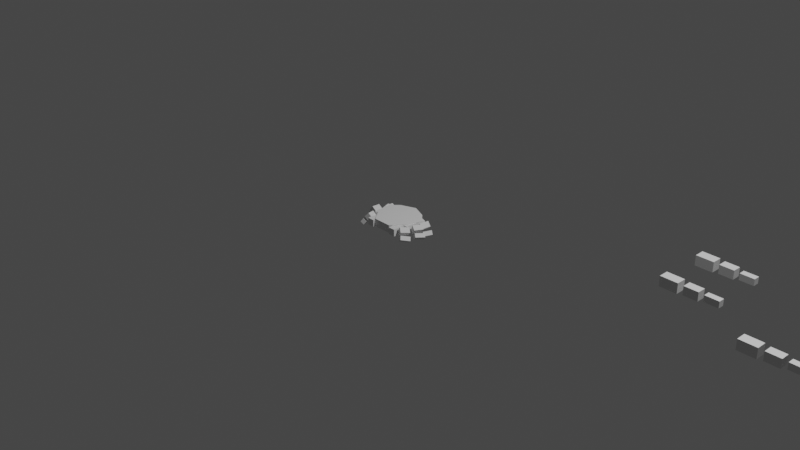 # Source: crabback_alt.blend  (saved by Blender 2.91.10; exported with 4.5.12 LTS)
import bpy
from mathutils import Matrix  # noqa: F401  (used for matrix-valued properties, if any)

bpy.ops.wm.read_factory_settings(use_empty=True)
scene = bpy.context.scene
scene.name = 'Scene'

# ---- collections
col_collection = bpy.data.collections.new('Collection'); scene.collection.children.link(col_collection)

# ---- world
world_world = bpy.data.worlds.new('World'); scene.world = world_world
world_world.use_nodes = True; world_world.node_tree.nodes.clear()
_N = world_world.node_tree.nodes; _L = world_world.node_tree.links
n0 = _N.new('ShaderNodeOutputWorld'); n0.name = 'World Output'; n0.location = (300, 300)
n1 = _N.new('ShaderNodeBackground'); n1.name = 'Background'; n1.location = (10, 300)
n1.inputs[0].default_value = (0.05088, 0.05088, 0.05088, 1.0)
_L.new(n1.outputs[0], n0.inputs[0])
n0.is_active_output = True
world_world.color = (0.05088, 0.05088, 0.05088)
world_world.use_sun_shadow = False
world_world.sun_shadow_jitter_overblur = 0.0

# ---- cameras
cam_camera = bpy.data.cameras.new('Camera')
cam_camera.clip_end = 100.0
cam_camera.ortho_scale = 7.314

# ---- lights
light_light = bpy.data.lights.new('Light', 'POINT')
light_light.transmission_factor = 0.0
light_light.energy = 1000.0
light_light.shadow_soft_size = 0.1
light_light.shadow_maximum_resolution = 0.006
light_light.use_absolute_resolution = True

# ---- meshes
me_cube_001 = bpy.data.meshes.new('Cube.001')
me_cube_001.from_pydata([(1.0, -1.0, -1.0), (1.0, -1.0, 1.0), (0.4151, 1.15, -0.999), (0.4157, 1.151, 1.001), (0.7204, 0.679, -0.9972), (1.212, -0.5076, -0.9972), (1.212, -0.5076, 1.003), (0.7204, 0.679, 1.003), (-0.4229, -1.0, -1.0), (-1.0, -0.4229, -1.0), (-1.0, -0.4229, 1.0), (-0.4229, -1.0, 1.0), (-1.0, 0.4269, -1.0), (-0.4005, 0.871, -0.9979), (-0.3981, 0.8747, 1.002), (-1.0, 0.4269, 1.0), (0.4154, 1.15, 0.0009991), (0.7204, 0.679, 0.0028), (0.5019, 0.8797, 1.001), (0.5031, 0.8804, -0.9985), (0.5025, 0.88, 0.001499)], [], [(0, 1, 11, 8), (12, 13, 2, 19, 4, 5, 0, 8, 9), (13, 14, 3, 16, 2), (5, 6, 1, 0), (6, 5, 4, 17, 7), (20, 19, 2, 16), (8, 11, 10, 9), (6, 7, 18, 3, 14, 15, 10, 11, 1), (14, 13, 12, 15), (9, 10, 15, 12), (18, 20, 16, 3), (7, 17, 20, 18), (17, 4, 19, 20)])
_uv = me_cube_001.uv_layers.new(name='UVMap')
_uv.uv.foreach_set('vector', [0.375, 0.75, 0.625, 0.75, 0.625, 0.9279, 0.375, 0.9279, 0.125, 0.5716, 0.1966, 0.5, 0.2734, 0.5, 0.2935, 0.5201, 0.3136, 0.5401, 0.375, 0.6884, 0.375, 0.75, 0.1971, 0.75, 0.125, 0.6779, 0.375, 0.3216, 0.625, 0.3216, 0.625, 0.3984, 0.5, 0.3984, 0.375, 0.3984, 0.375, 0.6884, 0.625, 0.6884, 0.625, 0.75, 0.375, 0.75, 0.625, 0.6884, 0.375, 0.6884, 0.375, 0.4787, 0.5, 0.4787, 0.625, 0.4787, 0.5, 0.4386, 0.375, 0.4386, 0.375, 0.3984, 0.5, 0.3984, 0.375, 0.0, 0.625, 0.0, 0.625, 0.07213, 0.375, 0.07213, 0.625, 0.6884, 0.6864, 0.5401, 0.7065, 0.5201, 0.7266, 0.5, 0.8034, 0.5, 0.875, 0.5716, 0.875, 0.6779, 0.8029, 0.75, 0.625, 0.75, 0.625, 0.3216, 0.375, 0.3216, 0.375, 0.1784, 0.625, 0.1784, 0.375, 0.07213, 0.625, 0.07213, 0.625, 0.1784, 0.375, 0.1784, 0.625, 0.4386, 0.5, 0.4386, 0.5, 0.3984, 0.625, 0.3984, 0.625, 0.4787, 0.5, 0.4787, 0.5, 0.4386, 0.625, 0.4386, 0.5, 0.4787, 0.375, 0.4787, 0.375, 0.4386, 0.5, 0.4386])
me_cube_001.use_remesh_fix_poles = True
me_cube_001.use_remesh_preserve_attributes = False
me_cube_001.use_mirror_x = True
me_cube_001.use_mirror_y = True
me_cube_001.use_mirror_vertex_groups = False
me_cube_001.update()
me_cube_002 = bpy.data.meshes.new('Cube.002')
me_cube_002.from_pydata([(-1.0, -1.0, -1.0), (-1.0, -1.0, 1.0), (-1.0, 1.0, -1.0), (-1.0, 1.0, 1.0), (1.0, -1.0, -1.0), (1.0, -1.0, 1.0), (1.0, 1.0, -1.0), (1.0, 1.0, 1.0)], [], [(0, 1, 3, 2), (2, 3, 7, 6), (6, 7, 5, 4), (4, 5, 1, 0), (2, 6, 4, 0), (7, 3, 1, 5)])
_uv = me_cube_002.uv_layers.new(name='UVMap')
_uv.uv.foreach_set('vector', [0.375, 0.0, 0.625, 0.0, 0.625, 0.25, 0.375, 0.25, 0.375, 0.25, 0.625, 0.25, 0.625, 0.5, 0.375, 0.5, 0.375, 0.5, 0.625, 0.5, 0.625, 0.75, 0.375, 0.75, 0.375, 0.75, 0.625, 0.75, 0.625, 1.0, 0.375, 1.0, 0.125, 0.5, 0.375, 0.5, 0.375, 0.75, 0.125, 0.75, 0.625, 0.5, 0.875, 0.5, 0.875, 0.75, 0.625, 0.75])
me_cube_002.use_remesh_fix_poles = True
me_cube_002.use_remesh_preserve_attributes = False
me_cube_002.use_mirror_vertex_groups = False
me_cube_002.update()
me_cube_003 = bpy.data.meshes.new('Cube.003')
me_cube_003.from_pydata([(-1.0, -1.0, -1.0), (-1.0, -1.0, 1.0), (-1.0, 1.0, -1.0), (-1.0, 1.0, 1.0), (1.0, -1.0, -1.0), (1.0, -1.0, 1.0), (1.0, 1.0, -1.0), (1.0, 1.0, 1.0)], [], [(0, 1, 3, 2), (2, 3, 7, 6), (6, 7, 5, 4), (4, 5, 1, 0), (2, 6, 4, 0), (7, 3, 1, 5)])
_uv = me_cube_003.uv_layers.new(name='UVMap')
_uv.uv.foreach_set('vector', [0.375, 0.0, 0.625, 0.0, 0.625, 0.25, 0.375, 0.25, 0.375, 0.25, 0.625, 0.25, 0.625, 0.5, 0.375, 0.5, 0.375, 0.5, 0.625, 0.5, 0.625, 0.75, 0.375, 0.75, 0.375, 0.75, 0.625, 0.75, 0.625, 1.0, 0.375, 1.0, 0.125, 0.5, 0.375, 0.5, 0.375, 0.75, 0.125, 0.75, 0.625, 0.5, 0.875, 0.5, 0.875, 0.75, 0.625, 0.75])
me_cube_003.use_remesh_fix_poles = True
me_cube_003.use_remesh_preserve_attributes = False
me_cube_003.use_mirror_vertex_groups = False
me_cube_003.update()
me_cube_004 = bpy.data.meshes.new('Cube.004')
me_cube_004.from_pydata([(-1.0, -1.0, -1.0), (-1.0, -1.0, 1.0), (-1.0, 1.0, -1.0), (-1.0, 1.0, 1.0), (1.0, -1.0, -1.0), (1.0, -1.0, 1.0), (1.0, 1.0, -1.0), (1.0, 1.0, 1.0)], [], [(0, 1, 3, 2), (2, 3, 7, 6), (6, 7, 5, 4), (4, 5, 1, 0), (2, 6, 4, 0), (7, 3, 1, 5)])
_uv = me_cube_004.uv_layers.new(name='UVMap')
_uv.uv.foreach_set('vector', [0.375, 0.0, 0.625, 0.0, 0.625, 0.25, 0.375, 0.25, 0.375, 0.25, 0.625, 0.25, 0.625, 0.5, 0.375, 0.5, 0.375, 0.5, 0.625, 0.5, 0.625, 0.75, 0.375, 0.75, 0.375, 0.75, 0.625, 0.75, 0.625, 1.0, 0.375, 1.0, 0.125, 0.5, 0.375, 0.5, 0.375, 0.75, 0.125, 0.75, 0.625, 0.5, 0.875, 0.5, 0.875, 0.75, 0.625, 0.75])
me_cube_004.use_remesh_fix_poles = True
me_cube_004.use_remesh_preserve_attributes = False
me_cube_004.use_mirror_vertex_groups = False
me_cube_004.update()
me_cube_005 = bpy.data.meshes.new('Cube.005')
me_cube_005.from_pydata([(-1.0, -1.0, -1.0), (-1.0, -1.0, 1.0), (-1.0, 1.0, -1.0), (-1.0, 1.0, 1.0), (1.0, -1.0, -1.0), (1.0, -1.0, 1.0), (1.0, 1.0, -1.0), (1.0, 1.0, 1.0)], [], [(0, 1, 3, 2), (2, 3, 7, 6), (6, 7, 5, 4), (4, 5, 1, 0), (2, 6, 4, 0), (7, 3, 1, 5)])
_uv = me_cube_005.uv_layers.new(name='UVMap')
_uv.uv.foreach_set('vector', [0.375, 0.0, 0.625, 0.0, 0.625, 0.25, 0.375, 0.25, 0.375, 0.25, 0.625, 0.25, 0.625, 0.5, 0.375, 0.5, 0.375, 0.5, 0.625, 0.5, 0.625, 0.75, 0.375, 0.75, 0.375, 0.75, 0.625, 0.75, 0.625, 1.0, 0.375, 1.0, 0.125, 0.5, 0.375, 0.5, 0.375, 0.75, 0.125, 0.75, 0.625, 0.5, 0.875, 0.5, 0.875, 0.75, 0.625, 0.75])
me_cube_005.use_remesh_fix_poles = True
me_cube_005.use_remesh_preserve_attributes = False
me_cube_005.use_mirror_vertex_groups = False
me_cube_005.update()
me_cube_006 = bpy.data.meshes.new('Cube.006')
me_cube_006.from_pydata([(-1.0, -1.0, -1.0), (-1.0, -1.0, 1.0), (-1.0, 1.0, -1.0), (-1.0, 1.0, 1.0), (1.0, -1.0, -1.0), (1.0, -1.0, 1.0), (1.0, 1.0, -1.0), (1.0, 1.0, 1.0)], [], [(0, 1, 3, 2), (2, 3, 7, 6), (6, 7, 5, 4), (4, 5, 1, 0), (2, 6, 4, 0), (7, 3, 1, 5)])
_uv = me_cube_006.uv_layers.new(name='UVMap')
_uv.uv.foreach_set('vector', [0.375, 0.0, 0.625, 0.0, 0.625, 0.25, 0.375, 0.25, 0.375, 0.25, 0.625, 0.25, 0.625, 0.5, 0.375, 0.5, 0.375, 0.5, 0.625, 0.5, 0.625, 0.75, 0.375, 0.75, 0.375, 0.75, 0.625, 0.75, 0.625, 1.0, 0.375, 1.0, 0.125, 0.5, 0.375, 0.5, 0.375, 0.75, 0.125, 0.75, 0.625, 0.5, 0.875, 0.5, 0.875, 0.75, 0.625, 0.75])
me_cube_006.use_remesh_fix_poles = True
me_cube_006.use_remesh_preserve_attributes = False
me_cube_006.use_mirror_vertex_groups = False
me_cube_006.update()
me_cube_007 = bpy.data.meshes.new('Cube.007')
me_cube_007.from_pydata([(-1.0, -1.0, -1.0), (-1.0, -1.0, 1.0), (-1.0, 1.0, -1.0), (-1.0, 1.0, 1.0), (1.0, -1.0, -1.0), (1.0, -1.0, 1.0), (1.0, 1.0, -1.0), (1.0, 1.0, 1.0)], [], [(0, 1, 3, 2), (2, 3, 7, 6), (6, 7, 5, 4), (4, 5, 1, 0), (2, 6, 4, 0), (7, 3, 1, 5)])
_uv = me_cube_007.uv_layers.new(name='UVMap')
_uv.uv.foreach_set('vector', [0.375, 0.0, 0.625, 0.0, 0.625, 0.25, 0.375, 0.25, 0.375, 0.25, 0.625, 0.25, 0.625, 0.5, 0.375, 0.5, 0.375, 0.5, 0.625, 0.5, 0.625, 0.75, 0.375, 0.75, 0.375, 0.75, 0.625, 0.75, 0.625, 1.0, 0.375, 1.0, 0.125, 0.5, 0.375, 0.5, 0.375, 0.75, 0.125, 0.75, 0.625, 0.5, 0.875, 0.5, 0.875, 0.75, 0.625, 0.75])
me_cube_007.use_remesh_fix_poles = True
me_cube_007.use_remesh_preserve_attributes = False
me_cube_007.use_mirror_vertex_groups = False
me_cube_007.update()
me_cube_008 = bpy.data.meshes.new('Cube.008')
me_cube_008.from_pydata([(-1.0, -1.0, -1.0), (-1.0, -1.0, 1.0), (-1.0, 1.0, -1.0), (-1.0, 1.0, 1.0), (1.0, -1.0, -1.0), (1.0, -1.0, 1.0), (1.0, 1.0, -1.0), (1.0, 1.0, 1.0)], [], [(0, 1, 3, 2), (2, 3, 7, 6), (6, 7, 5, 4), (4, 5, 1, 0), (2, 6, 4, 0), (7, 3, 1, 5)])
_uv = me_cube_008.uv_layers.new(name='UVMap')
_uv.uv.foreach_set('vector', [0.375, 0.0, 0.625, 0.0, 0.625, 0.25, 0.375, 0.25, 0.375, 0.25, 0.625, 0.25, 0.625, 0.5, 0.375, 0.5, 0.375, 0.5, 0.625, 0.5, 0.625, 0.75, 0.375, 0.75, 0.375, 0.75, 0.625, 0.75, 0.625, 1.0, 0.375, 1.0, 0.125, 0.5, 0.375, 0.5, 0.375, 0.75, 0.125, 0.75, 0.625, 0.5, 0.875, 0.5, 0.875, 0.75, 0.625, 0.75])
me_cube_008.use_remesh_fix_poles = True
me_cube_008.use_remesh_preserve_attributes = False
me_cube_008.use_mirror_vertex_groups = False
me_cube_008.update()
me_cube_009 = bpy.data.meshes.new('Cube.009')
me_cube_009.from_pydata([(-1.0, -1.0, -1.0), (-1.0, -1.0, 1.0), (-1.0, 1.0, -1.0), (-1.0, 1.0, 1.0), (1.0, -1.0, -1.0), (1.0, -1.0, 1.0), (1.0, 1.0, -1.0), (1.0, 1.0, 1.0)], [], [(0, 1, 3, 2), (2, 3, 7, 6), (6, 7, 5, 4), (4, 5, 1, 0), (2, 6, 4, 0), (7, 3, 1, 5)])
_uv = me_cube_009.uv_layers.new(name='UVMap')
_uv.uv.foreach_set('vector', [0.375, 0.0, 0.625, 0.0, 0.625, 0.25, 0.375, 0.25, 0.375, 0.25, 0.625, 0.25, 0.625, 0.5, 0.375, 0.5, 0.375, 0.5, 0.625, 0.5, 0.625, 0.75, 0.375, 0.75, 0.375, 0.75, 0.625, 0.75, 0.625, 1.0, 0.375, 1.0, 0.125, 0.5, 0.375, 0.5, 0.375, 0.75, 0.125, 0.75, 0.625, 0.5, 0.875, 0.5, 0.875, 0.75, 0.625, 0.75])
me_cube_009.use_remesh_fix_poles = True
me_cube_009.use_remesh_preserve_attributes = False
me_cube_009.use_mirror_vertex_groups = False
me_cube_009.update()
me_cube_010 = bpy.data.meshes.new('Cube.010')
me_cube_010.from_pydata([(-1.0, -1.0, -1.0), (-1.0, -1.0, 1.0), (-1.0, 1.0, -1.0), (-1.0, 1.0, 1.0), (1.0, -1.0, -1.0), (1.0, -1.0, 1.0), (1.0, 1.0, -1.0), (1.0, 1.0, 1.0)], [], [(0, 1, 3, 2), (2, 3, 7, 6), (6, 7, 5, 4), (4, 5, 1, 0), (2, 6, 4, 0), (7, 3, 1, 5)])
_uv = me_cube_010.uv_layers.new(name='UVMap')
_uv.uv.foreach_set('vector', [0.375, 0.0, 0.625, 0.0, 0.625, 0.25, 0.375, 0.25, 0.375, 0.25, 0.625, 0.25, 0.625, 0.5, 0.375, 0.5, 0.375, 0.5, 0.625, 0.5, 0.625, 0.75, 0.375, 0.75, 0.375, 0.75, 0.625, 0.75, 0.625, 1.0, 0.375, 1.0, 0.125, 0.5, 0.375, 0.5, 0.375, 0.75, 0.125, 0.75, 0.625, 0.5, 0.875, 0.5, 0.875, 0.75, 0.625, 0.75])
me_cube_010.use_remesh_fix_poles = True
me_cube_010.use_remesh_preserve_attributes = False
me_cube_010.use_mirror_vertex_groups = False
me_cube_010.update()
me_cube_011 = bpy.data.meshes.new('Cube.011')
me_cube_011.from_pydata([(-1.0, -1.0, -1.0), (-1.0, -1.0, 1.0), (-1.0, 1.0, -1.0), (-1.0, 1.0, 1.0), (1.0, -1.0, -1.0), (1.0, -1.0, 1.0), (1.0, 1.0, -1.0), (1.0, 1.0, 1.0)], [], [(0, 1, 3, 2), (2, 3, 7, 6), (6, 7, 5, 4), (4, 5, 1, 0), (2, 6, 4, 0), (7, 3, 1, 5)])
_uv = me_cube_011.uv_layers.new(name='UVMap')
_uv.uv.foreach_set('vector', [0.375, 0.0, 0.625, 0.0, 0.625, 0.25, 0.375, 0.25, 0.375, 0.25, 0.625, 0.25, 0.625, 0.5, 0.375, 0.5, 0.375, 0.5, 0.625, 0.5, 0.625, 0.75, 0.375, 0.75, 0.375, 0.75, 0.625, 0.75, 0.625, 1.0, 0.375, 1.0, 0.125, 0.5, 0.375, 0.5, 0.375, 0.75, 0.125, 0.75, 0.625, 0.5, 0.875, 0.5, 0.875, 0.75, 0.625, 0.75])
me_cube_011.use_remesh_fix_poles = True
me_cube_011.use_remesh_preserve_attributes = False
me_cube_011.use_mirror_vertex_groups = False
me_cube_011.update()
me_cube_012 = bpy.data.meshes.new('Cube.012')
me_cube_012.from_pydata([(-1.0, -1.0, -1.0), (-1.0, -1.0, 1.0), (-1.0, 1.0, -1.0), (-1.0, 1.0, 1.0), (1.0, -1.0, -1.0), (1.0, -1.0, 1.0), (1.0, 1.0, -1.0), (1.0, 1.0, 1.0)], [], [(0, 1, 3, 2), (2, 3, 7, 6), (6, 7, 5, 4), (4, 5, 1, 0), (2, 6, 4, 0), (7, 3, 1, 5)])
_uv = me_cube_012.uv_layers.new(name='UVMap')
_uv.uv.foreach_set('vector', [0.375, 0.0, 0.625, 0.0, 0.625, 0.25, 0.375, 0.25, 0.375, 0.25, 0.625, 0.25, 0.625, 0.5, 0.375, 0.5, 0.375, 0.5, 0.625, 0.5, 0.625, 0.75, 0.375, 0.75, 0.375, 0.75, 0.625, 0.75, 0.625, 1.0, 0.375, 1.0, 0.125, 0.5, 0.375, 0.5, 0.375, 0.75, 0.125, 0.75, 0.625, 0.5, 0.875, 0.5, 0.875, 0.75, 0.625, 0.75])
me_cube_012.use_remesh_fix_poles = True
me_cube_012.use_remesh_preserve_attributes = False
me_cube_012.use_mirror_vertex_groups = False
me_cube_012.update()
me_cube_013 = bpy.data.meshes.new('Cube.013')
me_cube_013.from_pydata([(-1.0, -1.0, -1.0), (-1.0, -1.0, 1.0), (-1.0, 1.0, -1.0), (-1.0, 1.0, 1.0), (1.0, -1.0, -1.0), (1.0, -1.0, 1.0), (1.0, 1.0, -1.0), (1.0, 1.0, 1.0)], [], [(0, 1, 3, 2), (2, 3, 7, 6), (6, 7, 5, 4), (4, 5, 1, 0), (2, 6, 4, 0), (7, 3, 1, 5)])
_uv = me_cube_013.uv_layers.new(name='UVMap')
_uv.uv.foreach_set('vector', [0.375, 0.0, 0.625, 0.0, 0.625, 0.25, 0.375, 0.25, 0.375, 0.25, 0.625, 0.25, 0.625, 0.5, 0.375, 0.5, 0.375, 0.5, 0.625, 0.5, 0.625, 0.75, 0.375, 0.75, 0.375, 0.75, 0.625, 0.75, 0.625, 1.0, 0.375, 1.0, 0.125, 0.5, 0.375, 0.5, 0.375, 0.75, 0.125, 0.75, 0.625, 0.5, 0.875, 0.5, 0.875, 0.75, 0.625, 0.75])
me_cube_013.use_remesh_fix_poles = True
me_cube_013.use_remesh_preserve_attributes = False
me_cube_013.use_mirror_vertex_groups = False
me_cube_013.update()
me_cube_014 = bpy.data.meshes.new('Cube.014')
me_cube_014.from_pydata([(-1.0, -1.0, -1.0), (-1.0, -1.0, 1.0), (-1.0, 1.0, -1.0), (-1.0, 1.0, 1.0), (1.0, -1.0, -1.0), (1.0, -1.0, 1.0), (1.0, 1.0, -1.0), (1.0, 1.0, 1.0)], [], [(0, 1, 3, 2), (2, 3, 7, 6), (6, 7, 5, 4), (4, 5, 1, 0), (2, 6, 4, 0), (7, 3, 1, 5)])
_uv = me_cube_014.uv_layers.new(name='UVMap')
_uv.uv.foreach_set('vector', [0.375, 0.0, 0.625, 0.0, 0.625, 0.25, 0.375, 0.25, 0.375, 0.25, 0.625, 0.25, 0.625, 0.5, 0.375, 0.5, 0.375, 0.5, 0.625, 0.5, 0.625, 0.75, 0.375, 0.75, 0.375, 0.75, 0.625, 0.75, 0.625, 1.0, 0.375, 1.0, 0.125, 0.5, 0.375, 0.5, 0.375, 0.75, 0.125, 0.75, 0.625, 0.5, 0.875, 0.5, 0.875, 0.75, 0.625, 0.75])
me_cube_014.use_remesh_fix_poles = True
me_cube_014.use_remesh_preserve_attributes = False
me_cube_014.use_mirror_vertex_groups = False
me_cube_014.update()
me_cube_015 = bpy.data.meshes.new('Cube.015')
me_cube_015.from_pydata([(-1.0, -1.0, -1.0), (-1.0, -1.0, 1.0), (-1.0, 1.0, -1.0), (-1.0, 1.0, 1.0), (1.0, -1.0, -1.0), (1.0, -1.0, 1.0), (1.0, 1.0, -1.0), (1.0, 1.0, 1.0)], [], [(0, 1, 3, 2), (2, 3, 7, 6), (6, 7, 5, 4), (4, 5, 1, 0), (2, 6, 4, 0), (7, 3, 1, 5)])
_uv = me_cube_015.uv_layers.new(name='UVMap')
_uv.uv.foreach_set('vector', [0.375, 0.0, 0.625, 0.0, 0.625, 0.25, 0.375, 0.25, 0.375, 0.25, 0.625, 0.25, 0.625, 0.5, 0.375, 0.5, 0.375, 0.5, 0.625, 0.5, 0.625, 0.75, 0.375, 0.75, 0.375, 0.75, 0.625, 0.75, 0.625, 1.0, 0.375, 1.0, 0.125, 0.5, 0.375, 0.5, 0.375, 0.75, 0.125, 0.75, 0.625, 0.5, 0.875, 0.5, 0.875, 0.75, 0.625, 0.75])
me_cube_015.use_remesh_fix_poles = True
me_cube_015.use_remesh_preserve_attributes = False
me_cube_015.use_mirror_vertex_groups = False
me_cube_015.update()
me_cube_016 = bpy.data.meshes.new('Cube.016')
me_cube_016.from_pydata([(-1.0, -1.0, -1.0), (-1.0, -1.0, 1.0), (-1.0, 1.0, -1.0), (-1.0, 1.0, 1.0), (1.0, -1.0, -1.0), (1.0, -1.0, 1.0), (1.0, 1.0, -1.0), (1.0, 1.0, 1.0)], [], [(0, 1, 3, 2), (2, 3, 7, 6), (6, 7, 5, 4), (4, 5, 1, 0), (2, 6, 4, 0), (7, 3, 1, 5)])
_uv = me_cube_016.uv_layers.new(name='UVMap')
_uv.uv.foreach_set('vector', [0.375, 0.0, 0.625, 0.0, 0.625, 0.25, 0.375, 0.25, 0.375, 0.25, 0.625, 0.25, 0.625, 0.5, 0.375, 0.5, 0.375, 0.5, 0.625, 0.5, 0.625, 0.75, 0.375, 0.75, 0.375, 0.75, 0.625, 0.75, 0.625, 1.0, 0.375, 1.0, 0.125, 0.5, 0.375, 0.5, 0.375, 0.75, 0.125, 0.75, 0.625, 0.5, 0.875, 0.5, 0.875, 0.75, 0.625, 0.75])
me_cube_016.use_remesh_fix_poles = True
me_cube_016.use_remesh_preserve_attributes = False
me_cube_016.use_mirror_vertex_groups = False
me_cube_016.update()
me_cube_017 = bpy.data.meshes.new('Cube.017')
me_cube_017.from_pydata([(-1.0, -1.0, -1.0), (-1.0, -1.0, 1.0), (-1.0, 1.0, -1.0), (-1.0, 1.0, 1.0), (1.0, -1.0, -1.0), (1.0, -1.0, 1.0), (1.0, 1.0, -1.0), (1.0, 1.0, 1.0)], [], [(0, 1, 3, 2), (2, 3, 7, 6), (6, 7, 5, 4), (4, 5, 1, 0), (2, 6, 4, 0), (7, 3, 1, 5)])
_uv = me_cube_017.uv_layers.new(name='UVMap')
_uv.uv.foreach_set('vector', [0.375, 0.0, 0.625, 0.0, 0.625, 0.25, 0.375, 0.25, 0.375, 0.25, 0.625, 0.25, 0.625, 0.5, 0.375, 0.5, 0.375, 0.5, 0.625, 0.5, 0.625, 0.75, 0.375, 0.75, 0.375, 0.75, 0.625, 0.75, 0.625, 1.0, 0.375, 1.0, 0.125, 0.5, 0.375, 0.5, 0.375, 0.75, 0.125, 0.75, 0.625, 0.5, 0.875, 0.5, 0.875, 0.75, 0.625, 0.75])
me_cube_017.use_remesh_fix_poles = True
me_cube_017.use_remesh_preserve_attributes = False
me_cube_017.use_mirror_vertex_groups = False
me_cube_017.update()
me_cube_018 = bpy.data.meshes.new('Cube.018')
me_cube_018.from_pydata([(-1.0, -1.0, -1.0), (-1.0, -1.0, 1.0), (-1.0, 1.0, -1.0), (-1.0, 1.0, 1.0), (1.0, -1.0, -1.0), (1.0, -1.0, 1.0), (1.0, 1.0, -1.0), (1.0, 1.0, 1.0)], [], [(0, 1, 3, 2), (2, 3, 7, 6), (6, 7, 5, 4), (4, 5, 1, 0), (2, 6, 4, 0), (7, 3, 1, 5)])
_uv = me_cube_018.uv_layers.new(name='UVMap')
_uv.uv.foreach_set('vector', [0.375, 0.0, 0.625, 0.0, 0.625, 0.25, 0.375, 0.25, 0.375, 0.25, 0.625, 0.25, 0.625, 0.5, 0.375, 0.5, 0.375, 0.5, 0.625, 0.5, 0.625, 0.75, 0.375, 0.75, 0.375, 0.75, 0.625, 0.75, 0.625, 1.0, 0.375, 1.0, 0.125, 0.5, 0.375, 0.5, 0.375, 0.75, 0.125, 0.75, 0.625, 0.5, 0.875, 0.5, 0.875, 0.75, 0.625, 0.75])
me_cube_018.use_remesh_fix_poles = True
me_cube_018.use_remesh_preserve_attributes = False
me_cube_018.use_mirror_vertex_groups = False
me_cube_018.update()
me_cube_019 = bpy.data.meshes.new('Cube.019')
me_cube_019.from_pydata([(-1.0, -1.0, -1.0), (-1.0, -1.0, 1.0), (-1.0, 1.0, -1.0), (-1.0, 1.0, 1.0), (1.0, -1.0, -1.0), (1.0, -1.0, 1.0), (1.0, 1.0, -1.0), (1.0, 1.0, 1.0)], [], [(0, 1, 3, 2), (2, 3, 7, 6), (6, 7, 5, 4), (4, 5, 1, 0), (2, 6, 4, 0), (7, 3, 1, 5)])
_uv = me_cube_019.uv_layers.new(name='UVMap')
_uv.uv.foreach_set('vector', [0.375, 0.0, 0.625, 0.0, 0.625, 0.25, 0.375, 0.25, 0.375, 0.25, 0.625, 0.25, 0.625, 0.5, 0.375, 0.5, 0.375, 0.5, 0.625, 0.5, 0.625, 0.75, 0.375, 0.75, 0.375, 0.75, 0.625, 0.75, 0.625, 1.0, 0.375, 1.0, 0.125, 0.5, 0.375, 0.5, 0.375, 0.75, 0.125, 0.75, 0.625, 0.5, 0.875, 0.5, 0.875, 0.75, 0.625, 0.75])
me_cube_019.use_remesh_fix_poles = True
me_cube_019.use_remesh_preserve_attributes = False
me_cube_019.use_mirror_vertex_groups = False
me_cube_019.update()
me_cube_020 = bpy.data.meshes.new('Cube.020')
me_cube_020.from_pydata([(-1.0, -1.0, -1.0), (-1.0, -1.0, 1.0), (-1.0, 1.0, -1.0), (-1.0, 1.0, 1.0), (1.0, -1.0, -1.0), (1.0, -1.0, 1.0), (1.0, 1.0, -1.0), (1.0, 1.0, 1.0)], [], [(0, 1, 3, 2), (2, 3, 7, 6), (6, 7, 5, 4), (4, 5, 1, 0), (2, 6, 4, 0), (7, 3, 1, 5)])
_uv = me_cube_020.uv_layers.new(name='UVMap')
_uv.uv.foreach_set('vector', [0.375, 0.0, 0.625, 0.0, 0.625, 0.25, 0.375, 0.25, 0.375, 0.25, 0.625, 0.25, 0.625, 0.5, 0.375, 0.5, 0.375, 0.5, 0.625, 0.5, 0.625, 0.75, 0.375, 0.75, 0.375, 0.75, 0.625, 0.75, 0.625, 1.0, 0.375, 1.0, 0.125, 0.5, 0.375, 0.5, 0.375, 0.75, 0.125, 0.75, 0.625, 0.5, 0.875, 0.5, 0.875, 0.75, 0.625, 0.75])
me_cube_020.use_remesh_fix_poles = True
me_cube_020.use_remesh_preserve_attributes = False
me_cube_020.use_mirror_vertex_groups = False
me_cube_020.update()
me_cube_021 = bpy.data.meshes.new('Cube.021')
me_cube_021.from_pydata([(-1.0, -1.0, -1.0), (-1.0, -1.0, 1.0), (-1.0, 1.0, -1.0), (-1.0, 1.0, 1.0), (1.0, -1.0, -1.0), (1.0, -1.0, 1.0), (1.0, 1.0, -1.0), (1.0, 1.0, 1.0)], [], [(0, 1, 3, 2), (2, 3, 7, 6), (6, 7, 5, 4), (4, 5, 1, 0), (2, 6, 4, 0), (7, 3, 1, 5)])
_uv = me_cube_021.uv_layers.new(name='UVMap')
_uv.uv.foreach_set('vector', [0.375, 0.0, 0.625, 0.0, 0.625, 0.25, 0.375, 0.25, 0.375, 0.25, 0.625, 0.25, 0.625, 0.5, 0.375, 0.5, 0.375, 0.5, 0.625, 0.5, 0.625, 0.75, 0.375, 0.75, 0.375, 0.75, 0.625, 0.75, 0.625, 1.0, 0.375, 1.0, 0.125, 0.5, 0.375, 0.5, 0.375, 0.75, 0.125, 0.75, 0.625, 0.5, 0.875, 0.5, 0.875, 0.75, 0.625, 0.75])
me_cube_021.use_remesh_fix_poles = True
me_cube_021.use_remesh_preserve_attributes = False
me_cube_021.use_mirror_vertex_groups = False
me_cube_021.update()
me_cube_022 = bpy.data.meshes.new('Cube.022')
me_cube_022.from_pydata([(-1.0, -1.0, -1.0), (-1.0, -1.0, 1.0), (-1.0, 1.0, -1.0), (-1.0, 1.0, 1.0), (1.0, -1.0, -1.0), (1.0, -1.0, 1.0), (1.0, 1.0, -1.0), (1.0, 1.0, 1.0)], [], [(0, 1, 3, 2), (2, 3, 7, 6), (6, 7, 5, 4), (4, 5, 1, 0), (2, 6, 4, 0), (7, 3, 1, 5)])
_uv = me_cube_022.uv_layers.new(name='UVMap')
_uv.uv.foreach_set('vector', [0.375, 0.0, 0.625, 0.0, 0.625, 0.25, 0.375, 0.25, 0.375, 0.25, 0.625, 0.25, 0.625, 0.5, 0.375, 0.5, 0.375, 0.5, 0.625, 0.5, 0.625, 0.75, 0.375, 0.75, 0.375, 0.75, 0.625, 0.75, 0.625, 1.0, 0.375, 1.0, 0.125, 0.5, 0.375, 0.5, 0.375, 0.75, 0.125, 0.75, 0.625, 0.5, 0.875, 0.5, 0.875, 0.75, 0.625, 0.75])
me_cube_022.use_remesh_fix_poles = True
me_cube_022.use_remesh_preserve_attributes = False
me_cube_022.use_mirror_vertex_groups = False
me_cube_022.update()
me_cube_023 = bpy.data.meshes.new('Cube.023')
me_cube_023.from_pydata([(-1.0, -1.0, -1.0), (-1.0, -1.0, 1.0), (-1.0, 1.0, -1.0), (-1.0, 1.0, 1.0), (1.0, -1.0, -1.0), (1.0, -1.0, 1.0), (1.0, 1.0, -1.0), (1.0, 1.0, 1.0)], [], [(0, 1, 3, 2), (2, 3, 7, 6), (6, 7, 5, 4), (4, 5, 1, 0), (2, 6, 4, 0), (7, 3, 1, 5)])
_uv = me_cube_023.uv_layers.new(name='UVMap')
_uv.uv.foreach_set('vector', [0.375, 0.0, 0.625, 0.0, 0.625, 0.25, 0.375, 0.25, 0.375, 0.25, 0.625, 0.25, 0.625, 0.5, 0.375, 0.5, 0.375, 0.5, 0.625, 0.5, 0.625, 0.75, 0.375, 0.75, 0.375, 0.75, 0.625, 0.75, 0.625, 1.0, 0.375, 1.0, 0.125, 0.5, 0.375, 0.5, 0.375, 0.75, 0.125, 0.75, 0.625, 0.5, 0.875, 0.5, 0.875, 0.75, 0.625, 0.75])
me_cube_023.use_remesh_fix_poles = True
me_cube_023.use_remesh_preserve_attributes = False
me_cube_023.use_mirror_vertex_groups = False
me_cube_023.update()
me_cube_024 = bpy.data.meshes.new('Cube.024')
me_cube_024.from_pydata([(-1.0, -1.0, -1.0), (-1.0, -1.0, 1.0), (-1.0, 1.0, -1.0), (-1.0, 1.0, 1.0), (1.0, -1.0, -1.0), (1.0, -1.0, 1.0), (1.0, 1.0, -1.0), (1.0, 1.0, 1.0)], [], [(0, 1, 3, 2), (2, 3, 7, 6), (6, 7, 5, 4), (4, 5, 1, 0), (2, 6, 4, 0), (7, 3, 1, 5)])
_uv = me_cube_024.uv_layers.new(name='UVMap')
_uv.uv.foreach_set('vector', [0.375, 0.0, 0.625, 0.0, 0.625, 0.25, 0.375, 0.25, 0.375, 0.25, 0.625, 0.25, 0.625, 0.5, 0.375, 0.5, 0.375, 0.5, 0.625, 0.5, 0.625, 0.75, 0.375, 0.75, 0.375, 0.75, 0.625, 0.75, 0.625, 1.0, 0.375, 1.0, 0.125, 0.5, 0.375, 0.5, 0.375, 0.75, 0.125, 0.75, 0.625, 0.5, 0.875, 0.5, 0.875, 0.75, 0.625, 0.75])
me_cube_024.use_remesh_fix_poles = True
me_cube_024.use_remesh_preserve_attributes = False
me_cube_024.use_mirror_vertex_groups = False
me_cube_024.update()
me_cube_025 = bpy.data.meshes.new('Cube.025')
me_cube_025.from_pydata([(-1.0, -1.0, -1.0), (-1.0, -1.0, 1.0), (-1.0, 1.0, -1.0), (-1.0, 1.0, 1.0), (1.0, -1.0, -1.0), (1.0, -1.0, 1.0), (1.0, 1.0, -1.0), (1.0, 1.0, 1.0)], [], [(0, 1, 3, 2), (2, 3, 7, 6), (6, 7, 5, 4), (4, 5, 1, 0), (2, 6, 4, 0), (7, 3, 1, 5)])
_uv = me_cube_025.uv_layers.new(name='UVMap')
_uv.uv.foreach_set('vector', [0.375, 0.0, 0.625, 0.0, 0.625, 0.25, 0.375, 0.25, 0.375, 0.25, 0.625, 0.25, 0.625, 0.5, 0.375, 0.5, 0.375, 0.5, 0.625, 0.5, 0.625, 0.75, 0.375, 0.75, 0.375, 0.75, 0.625, 0.75, 0.625, 1.0, 0.375, 1.0, 0.125, 0.5, 0.375, 0.5, 0.375, 0.75, 0.125, 0.75, 0.625, 0.5, 0.875, 0.5, 0.875, 0.75, 0.625, 0.75])
me_cube_025.use_remesh_fix_poles = True
me_cube_025.use_remesh_preserve_attributes = False
me_cube_025.use_mirror_vertex_groups = False
me_cube_025.update()
me_cube_026 = bpy.data.meshes.new('Cube.026')
me_cube_026.from_pydata([(-1.0, -1.0, -1.0), (-1.0, -1.0, 1.0), (-1.0, 1.0, -1.0), (-1.0, 1.0, 1.0), (1.0, -1.0, -1.0), (1.0, -1.0, 1.0), (1.0, 1.0, -1.0), (1.0, 1.0, 1.0)], [], [(0, 1, 3, 2), (2, 3, 7, 6), (6, 7, 5, 4), (4, 5, 1, 0), (2, 6, 4, 0), (7, 3, 1, 5)])
_uv = me_cube_026.uv_layers.new(name='UVMap')
_uv.uv.foreach_set('vector', [0.375, 0.0, 0.625, 0.0, 0.625, 0.25, 0.375, 0.25, 0.375, 0.25, 0.625, 0.25, 0.625, 0.5, 0.375, 0.5, 0.375, 0.5, 0.625, 0.5, 0.625, 0.75, 0.375, 0.75, 0.375, 0.75, 0.625, 0.75, 0.625, 1.0, 0.375, 1.0, 0.125, 0.5, 0.375, 0.5, 0.375, 0.75, 0.125, 0.75, 0.625, 0.5, 0.875, 0.5, 0.875, 0.75, 0.625, 0.75])
me_cube_026.use_remesh_fix_poles = True
me_cube_026.use_remesh_preserve_attributes = False
me_cube_026.use_mirror_vertex_groups = False
me_cube_026.update()
me_cube_027 = bpy.data.meshes.new('Cube.027')
me_cube_027.from_pydata([(-1.0, -1.0, -1.0), (-1.0, -1.0, 1.0), (-1.0, 1.0, -1.0), (-1.0, 1.0, 1.0), (1.0, -1.0, -1.0), (1.0, -1.0, 1.0), (1.0, 1.0, -1.0), (1.0, 1.0, 1.0)], [], [(0, 1, 3, 2), (2, 3, 7, 6), (6, 7, 5, 4), (4, 5, 1, 0), (2, 6, 4, 0), (7, 3, 1, 5)])
_uv = me_cube_027.uv_layers.new(name='UVMap')
_uv.uv.foreach_set('vector', [0.375, 0.0, 0.625, 0.0, 0.625, 0.25, 0.375, 0.25, 0.375, 0.25, 0.625, 0.25, 0.625, 0.5, 0.375, 0.5, 0.375, 0.5, 0.625, 0.5, 0.625, 0.75, 0.375, 0.75, 0.375, 0.75, 0.625, 0.75, 0.625, 1.0, 0.375, 1.0, 0.125, 0.5, 0.375, 0.5, 0.375, 0.75, 0.125, 0.75, 0.625, 0.5, 0.875, 0.5, 0.875, 0.75, 0.625, 0.75])
me_cube_027.use_remesh_fix_poles = True
me_cube_027.use_remesh_preserve_attributes = False
me_cube_027.use_mirror_vertex_groups = False
me_cube_027.update()
me_cube_028 = bpy.data.meshes.new('Cube.028')
me_cube_028.from_pydata([(-1.0, -1.0, -1.0), (-1.0, -1.0, 1.0), (-1.0, 1.0, -1.0), (-1.0, 1.0, 1.0), (1.0, -1.0, -1.0), (1.0, -1.0, 1.0), (1.0, 1.0, -1.0), (1.0, 1.0, 1.0)], [], [(0, 1, 3, 2), (2, 3, 7, 6), (6, 7, 5, 4), (4, 5, 1, 0), (2, 6, 4, 0), (7, 3, 1, 5)])
_uv = me_cube_028.uv_layers.new(name='UVMap')
_uv.uv.foreach_set('vector', [0.375, 0.0, 0.625, 0.0, 0.625, 0.25, 0.375, 0.25, 0.375, 0.25, 0.625, 0.25, 0.625, 0.5, 0.375, 0.5, 0.375, 0.5, 0.625, 0.5, 0.625, 0.75, 0.375, 0.75, 0.375, 0.75, 0.625, 0.75, 0.625, 1.0, 0.375, 1.0, 0.125, 0.5, 0.375, 0.5, 0.375, 0.75, 0.125, 0.75, 0.625, 0.5, 0.875, 0.5, 0.875, 0.75, 0.625, 0.75])
me_cube_028.use_remesh_fix_poles = True
me_cube_028.use_remesh_preserve_attributes = False
me_cube_028.use_mirror_vertex_groups = False
me_cube_028.update()
me_cube_029 = bpy.data.meshes.new('Cube.029')
me_cube_029.from_pydata([(-1.0, -1.0, -1.0), (-1.0, -1.0, 1.0), (-1.0, 1.0, -1.0), (-1.0, 1.0, 1.0), (1.0, -1.0, -1.0), (1.0, -1.0, 1.0), (1.0, 1.0, -1.0), (1.0, 1.0, 1.0)], [], [(0, 1, 3, 2), (2, 3, 7, 6), (6, 7, 5, 4), (4, 5, 1, 0), (2, 6, 4, 0), (7, 3, 1, 5)])
_uv = me_cube_029.uv_layers.new(name='UVMap')
_uv.uv.foreach_set('vector', [0.375, 0.0, 0.625, 0.0, 0.625, 0.25, 0.375, 0.25, 0.375, 0.25, 0.625, 0.25, 0.625, 0.5, 0.375, 0.5, 0.375, 0.5, 0.625, 0.5, 0.625, 0.75, 0.375, 0.75, 0.375, 0.75, 0.625, 0.75, 0.625, 1.0, 0.375, 1.0, 0.125, 0.5, 0.375, 0.5, 0.375, 0.75, 0.125, 0.75, 0.625, 0.5, 0.875, 0.5, 0.875, 0.75, 0.625, 0.75])
me_cube_029.use_remesh_fix_poles = True
me_cube_029.use_remesh_preserve_attributes = False
me_cube_029.use_mirror_vertex_groups = False
me_cube_029.update()
me_cube_030 = bpy.data.meshes.new('Cube.030')
me_cube_030.from_pydata([(-1.0, -1.0, -1.0), (-1.0, -1.0, 1.0), (-1.0, 1.0, -1.0), (-1.0, 1.0, 1.0), (1.0, -1.0, -1.0), (1.0, -1.0, 1.0), (1.0, 1.0, -1.0), (1.0, 1.0, 1.0)], [], [(0, 1, 3, 2), (2, 3, 7, 6), (6, 7, 5, 4), (4, 5, 1, 0), (2, 6, 4, 0), (7, 3, 1, 5)])
_uv = me_cube_030.uv_layers.new(name='UVMap')
_uv.uv.foreach_set('vector', [0.375, 0.0, 0.625, 0.0, 0.625, 0.25, 0.375, 0.25, 0.375, 0.25, 0.625, 0.25, 0.625, 0.5, 0.375, 0.5, 0.375, 0.5, 0.625, 0.5, 0.625, 0.75, 0.375, 0.75, 0.375, 0.75, 0.625, 0.75, 0.625, 1.0, 0.375, 1.0, 0.125, 0.5, 0.375, 0.5, 0.375, 0.75, 0.125, 0.75, 0.625, 0.5, 0.875, 0.5, 0.875, 0.75, 0.625, 0.75])
me_cube_030.use_remesh_fix_poles = True
me_cube_030.use_remesh_preserve_attributes = False
me_cube_030.use_mirror_vertex_groups = False
me_cube_030.update()
me_cube_031 = bpy.data.meshes.new('Cube.031')
me_cube_031.from_pydata([(-1.0, -1.0, -1.0), (-1.0, -1.0, 1.0), (-1.0, 1.0, -1.0), (-1.0, 1.0, 1.0), (1.0, -1.0, -1.0), (1.0, -1.0, 1.0), (1.0, 1.0, -1.0), (1.0, 1.0, 1.0)], [], [(0, 1, 3, 2), (2, 3, 7, 6), (6, 7, 5, 4), (4, 5, 1, 0), (2, 6, 4, 0), (7, 3, 1, 5)])
_uv = me_cube_031.uv_layers.new(name='UVMap')
_uv.uv.foreach_set('vector', [0.375, 0.0, 0.625, 0.0, 0.625, 0.25, 0.375, 0.25, 0.375, 0.25, 0.625, 0.25, 0.625, 0.5, 0.375, 0.5, 0.375, 0.5, 0.625, 0.5, 0.625, 0.75, 0.375, 0.75, 0.375, 0.75, 0.625, 0.75, 0.625, 1.0, 0.375, 1.0, 0.125, 0.5, 0.375, 0.5, 0.375, 0.75, 0.125, 0.75, 0.625, 0.5, 0.875, 0.5, 0.875, 0.75, 0.625, 0.75])
me_cube_031.use_remesh_fix_poles = True
me_cube_031.use_remesh_preserve_attributes = False
me_cube_031.use_mirror_vertex_groups = False
me_cube_031.update()
arm_armature_001 = bpy.data.armatures.new('Armature.001')  # bones are not reproduced
arm_armature_002 = bpy.data.armatures.new('Armature.002')  # bones are not reproduced
arm_armature_003 = bpy.data.armatures.new('Armature.003')  # bones are not reproduced
arm_armature_004 = bpy.data.armatures.new('Armature.004')  # bones are not reproduced
arm_armature_005 = bpy.data.armatures.new('Armature.005')  # bones are not reproduced
arm_armature_006 = bpy.data.armatures.new('Armature.006')  # bones are not reproduced
arm_armature_007 = bpy.data.armatures.new('Armature.007')  # bones are not reproduced
arm_armature_008 = bpy.data.armatures.new('Armature.008')  # bones are not reproduced
arm_armature_009 = bpy.data.armatures.new('Armature.009')  # bones are not reproduced
arm_armature_010 = bpy.data.armatures.new('Armature.010')  # bones are not reproduced
arm_armature_011 = bpy.data.armatures.new('Armature.011')  # bones are not reproduced
arm_armature_012 = bpy.data.armatures.new('Armature.012')  # bones are not reproduced
arm_armature_013 = bpy.data.armatures.new('Armature.013')  # bones are not reproduced
arm_armature_014 = bpy.data.armatures.new('Armature.014')  # bones are not reproduced
arm_armature_015 = bpy.data.armatures.new('Armature.015')  # bones are not reproduced
arm_armature_016 = bpy.data.armatures.new('Armature.016')  # bones are not reproduced
arm_armature_017 = bpy.data.armatures.new('Armature.017')  # bones are not reproduced
arm_armature_018 = bpy.data.armatures.new('Armature.018')  # bones are not reproduced
arm_armature_019 = bpy.data.armatures.new('Armature.019')  # bones are not reproduced
arm_armature_020 = bpy.data.armatures.new('Armature.020')  # bones are not reproduced
arm_armature_021 = bpy.data.armatures.new('Armature.021')  # bones are not reproduced

# ---- objects
ob_light = bpy.data.objects.new('Light', light_light)
ob_camera = bpy.data.objects.new('Camera', cam_camera)
ob_cube_001 = bpy.data.objects.new('Cube.001', me_cube_001)
ob_cube = bpy.data.objects.new('Cube', me_cube_002)
ob_cube_002 = bpy.data.objects.new('Cube.002', me_cube_003)
ob_cube_003 = bpy.data.objects.new('Cube.003', me_cube_004)
ob_cube_004 = bpy.data.objects.new('Cube.004', me_cube_005)
ob_cube_005 = bpy.data.objects.new('Cube.005', me_cube_006)
ob_cube_006 = bpy.data.objects.new('Cube.006', me_cube_007)
ob_cube_007 = bpy.data.objects.new('Cube.007', me_cube_008)
ob_cube_008 = bpy.data.objects.new('Cube.008', me_cube_009)
ob_cube_009 = bpy.data.objects.new('Cube.009', me_cube_010)
ob_cube_010 = bpy.data.objects.new('Cube.010', me_cube_011)
ob_cube_011 = bpy.data.objects.new('Cube.011', me_cube_012)
ob_cube_012 = bpy.data.objects.new('Cube.012', me_cube_013)
ob_armature = bpy.data.objects.new('Armature', arm_armature_001)
ob_armature_001 = bpy.data.objects.new('Armature.001', arm_armature_002)
ob_armature_002 = bpy.data.objects.new('Armature.002', arm_armature_003)
ob_cube_013 = bpy.data.objects.new('Cube.013', me_cube_014)
ob_cube_014 = bpy.data.objects.new('Cube.014', me_cube_015)
ob_cube_015 = bpy.data.objects.new('Cube.015', me_cube_016)
ob_armature_003 = bpy.data.objects.new('Armature.003', arm_armature_004)
ob_armature_004 = bpy.data.objects.new('Armature.004', arm_armature_005)
ob_armature_005 = bpy.data.objects.new('Armature.005', arm_armature_006)
ob_cube_016 = bpy.data.objects.new('Cube.016', me_cube_017)
ob_cube_017 = bpy.data.objects.new('Cube.017', me_cube_018)
ob_cube_018 = bpy.data.objects.new('Cube.018', me_cube_019)
ob_armature_006 = bpy.data.objects.new('Armature.006', arm_armature_007)
ob_armature_007 = bpy.data.objects.new('Armature.007', arm_armature_008)
ob_armature_008 = bpy.data.objects.new('Armature.008', arm_armature_009)
ob_cube_019 = bpy.data.objects.new('Cube.019', me_cube_020)
ob_cube_020 = bpy.data.objects.new('Cube.020', me_cube_021)
ob_cube_021 = bpy.data.objects.new('Cube.021', me_cube_022)
ob_armature_009 = bpy.data.objects.new('Armature.009', arm_armature_010)
ob_armature_010 = bpy.data.objects.new('Armature.010', arm_armature_011)
ob_armature_011 = bpy.data.objects.new('Armature.011', arm_armature_012)
ob_cube_022 = bpy.data.objects.new('Cube.022', me_cube_023)
ob_cube_023 = bpy.data.objects.new('Cube.023', me_cube_024)
ob_cube_024 = bpy.data.objects.new('Cube.024', me_cube_025)
ob_armature_012 = bpy.data.objects.new('Armature.012', arm_armature_013)
ob_armature_013 = bpy.data.objects.new('Armature.013', arm_armature_014)
ob_armature_014 = bpy.data.objects.new('Armature.014', arm_armature_015)
ob_cube_025 = bpy.data.objects.new('Cube.025', me_cube_026)
ob_cube_026 = bpy.data.objects.new('Cube.026', me_cube_027)
ob_cube_027 = bpy.data.objects.new('Cube.027', me_cube_028)
ob_armature_015 = bpy.data.objects.new('Armature.015', arm_armature_016)
ob_armature_016 = bpy.data.objects.new('Armature.016', arm_armature_017)
ob_armature_017 = bpy.data.objects.new('Armature.017', arm_armature_018)
ob_cube_028 = bpy.data.objects.new('Cube.028', me_cube_029)
ob_cube_029 = bpy.data.objects.new('Cube.029', me_cube_030)
ob_cube_030 = bpy.data.objects.new('Cube.030', me_cube_031)
ob_armature_018 = bpy.data.objects.new('Armature.018', arm_armature_019)
ob_armature_019 = bpy.data.objects.new('Armature.019', arm_armature_020)
ob_armature_020 = bpy.data.objects.new('Armature.020', arm_armature_021)

# ---- transforms, parenting, visibility, modifiers, constraints
ob_light.location = (4.076, 1.005, 5.904)
ob_light.rotation_euler = (0.6503, 0.05522, 1.866)
ob_light.lock_rotations_4d = False
ob_light.empty_display_type = 'ARROWS'
ob_light.color = (0.0, 0.0, 0.0, 0.0)
ob_light.lineart.crease_threshold = 0.0
ob_camera.location = (7.359, -6.926, 4.958)
ob_camera.rotation_euler = (1.109, 0.0, 0.8149)
ob_camera.lock_rotations_4d = False
ob_camera.empty_display_type = 'ARROWS'
ob_camera.color = (0.0, 0.0, 0.0, 0.0)
ob_camera.display_type = 'WIRE'
ob_camera.lineart.crease_threshold = 0.0
ob_cube_001.location = (-0.001041, 0.0, 0.0)
ob_cube_001.rotation_euler = (0.00703, 0.006932, 1.571)
ob_cube_001.scale = (0.2363, 0.2363, 0.04253)
ob_cube_001.lineart.crease_threshold = 0.0
ob_cube_001.use_mesh_mirror_x = True
ob_cube_001.use_mesh_mirror_y = True
_m = ob_cube_001.modifiers.new('Mirror', 'MIRROR')
_m.use_axis = (False, True, False)
_m.use_bisect_axis = (False, True, False)
_m.use_mirror_merge = False
ob_cube.location = (3.712, 0.4653, 0.0)
ob_cube.scale = (-0.09662, -0.05482, -0.05482)
ob_cube.lineart.crease_threshold = 0.0
ob_cube_002.location = (3.942, 0.4653, 0.0)
ob_cube_002.scale = (0.07866, -0.04787, -0.04787)
ob_cube_002.lineart.crease_threshold = 0.0
ob_cube_003.location = (4.148, 0.4653, 0.0)
ob_cube_003.scale = (-0.07767, -0.03521, -0.03521)
ob_cube_003.lineart.crease_threshold = 0.0
ob_cube_004.location = (2.655, 0.8954, 0.0)
ob_cube_004.scale = (-0.09662, -0.05482, -0.05482)
ob_cube_004.lineart.crease_threshold = 0.0
ob_cube_005.location = (2.885, 0.8954, 0.0)
ob_cube_005.scale = (0.07866, -0.04787, -0.04787)
ob_cube_005.lineart.crease_threshold = 0.0
ob_cube_006.location = (3.091, 0.8954, 0.0)
ob_cube_006.scale = (-0.07767, -0.03521, -0.03521)
ob_cube_006.lineart.crease_threshold = 0.0
ob_cube_007.location = (2.655, 1.475, 0.0)
ob_cube_007.scale = (-0.09662, -0.05482, -0.05482)
ob_cube_007.lineart.crease_threshold = 0.0
ob_cube_008.location = (2.885, 1.475, 0.0)
ob_cube_008.scale = (0.07866, -0.04787, -0.04787)
ob_cube_008.lineart.crease_threshold = 0.0
ob_cube_009.location = (3.091, 1.475, 0.0)
ob_cube_009.scale = (-0.07767, -0.03521, -0.03521)
ob_cube_009.lineart.crease_threshold = 0.0
ob_cube_010.parent = ob_armature_002
ob_cube_010.matrix_parent_inverse = Matrix(((3.236e-07, -8.629e-08, -5.43, -2e-07), (5.43, 7.295e-07, 2.414e-07, -3.528), (7.295e-07, -5.43, 8.629e-08, -3.105), (-0.0, -0.0, -0.0, 1.0)))
ob_cube_010.location = (0.5579, -0.5688, 0.0)
ob_cube_010.scale = (-0.09662, -0.05482, -0.05482)
ob_cube_010.lineart.crease_threshold = 0.0
ob_cube_011.parent = ob_armature_001
ob_cube_011.matrix_parent_inverse = Matrix(((3.928e-07, -1.047e-07, -6.591, -3.391e-07), (6.591, 8.855e-07, 2.93e-07, -5.694), (8.855e-07, -6.591, 1.047e-07, -3.733), (-0.0, -0.0, -0.0, 1.0)))
ob_cube_011.location = (0.7881, -0.5688, 0.0)
ob_cube_011.scale = (0.07866, -0.04787, -0.04787)
ob_cube_011.lineart.crease_threshold = 0.0
ob_cube_012.parent = ob_armature
ob_cube_012.matrix_parent_inverse = Matrix(((3.928e-07, -1.047e-07, -6.591, -4.209e-07), (6.591, 8.855e-07, 2.93e-07, -7.057), (8.855e-07, -6.591, 1.047e-07, -3.769), (-0.0, -0.0, -0.0, 1.0)))
ob_cube_012.location = (0.9945, -0.5688, 0.0)
ob_cube_012.scale = (-0.07767, -0.03521, -0.03521)
ob_cube_012.lineart.crease_threshold = 0.0
ob_armature.parent = ob_armature_001
ob_armature.location = (0.9191, 0.0009071, 0.0)
ob_armature.rotation_euler = (0.01064, 0.1406, -0.1145)
ob_armature.scale = (1.039, 1.039, 1.039)
ob_armature.show_name = True
ob_armature.show_in_front = True
ob_armature.lineart.crease_threshold = 0.0
ob_armature_001.parent = ob_armature_002
ob_armature_001.location = (0.889, 0.003677, 0.0)
ob_armature_001.rotation_euler = (-0.07036, 0.5547, -0.4172)
ob_armature_001.scale = (0.7664, 0.7664, 0.7664)
ob_armature_001.show_name = True
ob_armature_001.show_in_front = True
ob_armature_001.lineart.crease_threshold = 0.0
ob_armature_002.location = (3.835, 1.45, 0.0)
ob_armature_002.scale = (0.1256, 0.1256, 0.1256)
ob_armature_002.show_in_front = True
ob_armature_002.lineart.crease_threshold = 0.0
ob_cube_013.parent = ob_armature_005
ob_cube_013.matrix_parent_inverse = Matrix(((3.236e-07, -8.629e-08, -5.43, -2e-07), (5.43, 7.295e-07, 2.414e-07, -3.528), (7.295e-07, -5.43, 8.629e-08, -3.105), (-0.0, -0.0, -0.0, 1.0)))
ob_cube_013.location = (0.5579, -0.5688, 0.0)
ob_cube_013.scale = (-0.09662, -0.05482, -0.05482)
ob_cube_013.lineart.crease_threshold = 0.0
ob_cube_014.parent = ob_armature_004
ob_cube_014.matrix_parent_inverse = Matrix(((3.928e-07, -1.047e-07, -6.591, -3.391e-07), (6.591, 8.855e-07, 2.93e-07, -5.694), (8.855e-07, -6.591, 1.047e-07, -3.733), (-0.0, -0.0, -0.0, 1.0)))
ob_cube_014.location = (0.7881, -0.5688, 0.0)
ob_cube_014.scale = (0.07866, -0.04787, -0.04787)
ob_cube_014.lineart.crease_threshold = 0.0
ob_cube_015.parent = ob_armature_003
ob_cube_015.matrix_parent_inverse = Matrix(((3.928e-07, -1.047e-07, -6.591, -4.209e-07), (6.591, 8.855e-07, 2.93e-07, -7.057), (8.855e-07, -6.591, 1.047e-07, -3.769), (-0.0, -0.0, -0.0, 1.0)))
ob_cube_015.location = (0.9945, -0.5688, 0.0)
ob_cube_015.scale = (-0.07767, -0.03521, -0.03521)
ob_cube_015.lineart.crease_threshold = 0.0
ob_armature_003.parent = ob_armature_004
ob_armature_003.location = (0.9191, 0.0009071, 0.0)
ob_armature_003.rotation_euler = (0.01064, 0.1406, -0.1145)
ob_armature_003.scale = (1.039, 1.039, 1.039)
ob_armature_003.show_in_front = True
ob_armature_003.lineart.crease_threshold = 0.0
ob_armature_004.parent = ob_armature_005
ob_armature_004.location = (0.889, 0.003677, 0.0)
ob_armature_004.rotation_euler = (-0.1877, 0.6887, -0.5986)
ob_armature_004.scale = (0.7664, 0.7664, 0.7664)
ob_armature_004.show_in_front = True
ob_armature_004.lineart.crease_threshold = 0.0
ob_armature_005.location = (0.1608, -0.1279, 0.0)
ob_armature_005.scale = (0.1256, 0.1256, 0.1256)
ob_armature_005.show_in_front = True
ob_armature_005.lineart.crease_threshold = 0.0
ob_cube_016.parent = ob_armature_008
ob_cube_016.matrix_parent_inverse = Matrix(((3.236e-07, -8.629e-08, -5.43, -2e-07), (5.43, 7.295e-07, 2.414e-07, -3.528), (7.295e-07, -5.43, 8.629e-08, -3.105), (-0.0, -0.0, -0.0, 1.0)))
ob_cube_016.location = (0.5579, -0.5688, 0.0)
ob_cube_016.scale = (-0.09662, -0.05482, -0.05482)
ob_cube_016.lineart.crease_threshold = 0.0
ob_cube_017.parent = ob_armature_007
ob_cube_017.matrix_parent_inverse = Matrix(((3.928e-07, -1.047e-07, -6.591, -3.391e-07), (6.591, 8.855e-07, 2.93e-07, -5.694), (8.855e-07, -6.591, 1.047e-07, -3.733), (-0.0, -0.0, -0.0, 1.0)))
ob_cube_017.location = (0.7881, -0.5688, 0.0)
ob_cube_017.scale = (0.07866, -0.04787, -0.04787)
ob_cube_017.lineart.crease_threshold = 0.0
ob_cube_018.parent = ob_armature_006
ob_cube_018.matrix_parent_inverse = Matrix(((3.928e-07, -1.047e-07, -6.591, -4.209e-07), (6.591, 8.855e-07, 2.93e-07, -7.057), (8.855e-07, -6.591, 1.047e-07, -3.769), (-0.0, -0.0, -0.0, 1.0)))
ob_cube_018.location = (0.9945, -0.5688, 0.0)
ob_cube_018.scale = (-0.07767, -0.03521, -0.03521)
ob_cube_018.lineart.crease_threshold = 0.0
ob_armature_006.parent = ob_armature_007
ob_armature_006.location = (0.9191, 0.0009071, 0.0)
ob_armature_006.rotation_euler = (0.01064, 0.1406, -0.1145)
ob_armature_006.scale = (1.039, 1.039, 1.039)
ob_armature_006.show_in_front = True
ob_armature_006.lineart.crease_threshold = 0.0
ob_armature_007.parent = ob_armature_008
ob_armature_007.location = (0.889, 0.003677, 0.0)
ob_armature_007.rotation_euler = (-0.07036, 0.5547, -0.4172)
ob_armature_007.scale = (0.7664, 0.7664, 0.7664)
ob_armature_007.show_in_front = True
ob_armature_007.lineart.crease_threshold = 0.0
ob_armature_008.location = (0.206, 0.007524, 0.0)
ob_armature_008.scale = (0.1256, 0.1256, 0.1256)
ob_armature_008.show_in_front = True
ob_armature_008.lineart.crease_threshold = 0.0
ob_cube_019.parent = ob_armature_011
ob_cube_019.matrix_parent_inverse = Matrix(((3.236e-07, -8.629e-08, -5.43, -2e-07), (5.43, 7.295e-07, 2.414e-07, -3.528), (7.295e-07, -5.43, 8.629e-08, -3.105), (-0.0, -0.0, -0.0, 1.0)))
ob_cube_019.location = (0.5579, -0.5688, 0.0)
ob_cube_019.scale = (-0.09662, -0.05482, -0.05482)
ob_cube_019.lineart.crease_threshold = 0.0
ob_cube_020.parent = ob_armature_010
ob_cube_020.matrix_parent_inverse = Matrix(((3.928e-07, -1.047e-07, -6.591, -3.391e-07), (6.591, 8.855e-07, 2.93e-07, -5.694), (8.855e-07, -6.591, 1.047e-07, -3.733), (-0.0, -0.0, -0.0, 1.0)))
ob_cube_020.location = (0.7881, -0.5688, 0.0)
ob_cube_020.scale = (0.07866, -0.04787, -0.04787)
ob_cube_020.lineart.crease_threshold = 0.0
ob_cube_021.parent = ob_armature_009
ob_cube_021.matrix_parent_inverse = Matrix(((3.928e-07, -1.047e-07, -6.591, -4.209e-07), (6.591, 8.855e-07, 2.93e-07, -7.057), (8.855e-07, -6.591, 1.047e-07, -3.769), (-0.0, -0.0, -0.0, 1.0)))
ob_cube_021.location = (0.9945, -0.5688, 0.0)
ob_cube_021.scale = (-0.07767, -0.03521, -0.03521)
ob_cube_021.lineart.crease_threshold = 0.0
ob_armature_009.parent = ob_armature_010
ob_armature_009.location = (0.9191, 0.0009071, 0.0)
ob_armature_009.rotation_euler = (0.01064, 0.1406, -0.1145)
ob_armature_009.scale = (1.039, 1.039, 1.039)
ob_armature_009.show_in_front = True
ob_armature_009.lineart.crease_threshold = 0.0
ob_armature_010.parent = ob_armature_011
ob_armature_010.location = (0.889, 0.003677, 0.0)
ob_armature_010.rotation_euler = (0.05228, 0.8712, -0.1406)
ob_armature_010.scale = (0.7664, 0.7664, 0.7664)
ob_armature_010.show_in_front = True
ob_armature_010.lineart.crease_threshold = 0.0
ob_armature_011.location = (0.1834, 0.1166, 0.0)
ob_armature_011.scale = (0.1256, 0.1256, 0.1256)
ob_armature_011.show_in_front = True
ob_armature_011.lineart.crease_threshold = 0.0
ob_cube_022.parent = ob_armature_014
ob_cube_022.matrix_parent_inverse = Matrix(((3.236e-07, -8.629e-08, -5.43, -2e-07), (5.43, 7.295e-07, 2.414e-07, -3.528), (7.295e-07, -5.43, 8.629e-08, -3.105), (-0.0, -0.0, -0.0, 1.0)))
ob_cube_022.location = (0.5579, -0.5688, 0.0)
ob_cube_022.scale = (-0.09662, -0.05482, -0.05482)
ob_cube_022.lineart.crease_threshold = 0.0
ob_cube_023.parent = ob_armature_013
ob_cube_023.matrix_parent_inverse = Matrix(((3.928e-07, -1.047e-07, -6.591, -3.391e-07), (6.591, 8.855e-07, 2.93e-07, -5.694), (8.855e-07, -6.591, 1.047e-07, -3.733), (-0.0, -0.0, -0.0, 1.0)))
ob_cube_023.location = (0.7881, -0.5688, 0.0)
ob_cube_023.scale = (0.07866, -0.04787, -0.04787)
ob_cube_023.lineart.crease_threshold = 0.0
ob_cube_024.parent = ob_armature_012
ob_cube_024.matrix_parent_inverse = Matrix(((3.928e-07, -1.047e-07, -6.591, -4.209e-07), (6.591, 8.855e-07, 2.93e-07, -7.057), (8.855e-07, -6.591, 1.047e-07, -3.769), (-0.0, -0.0, -0.0, 1.0)))
ob_cube_024.location = (0.9945, -0.5688, 0.0)
ob_cube_024.scale = (-0.07767, -0.03521, -0.03521)
ob_cube_024.lineart.crease_threshold = 0.0
ob_armature_012.parent = ob_armature_013
ob_armature_012.location = (0.9191, 0.0009071, 0.0)
ob_armature_012.rotation_euler = (0.01064, 0.1406, -0.1145)
ob_armature_012.scale = (1.039, 1.039, 1.039)
ob_armature_012.show_in_front = True
ob_armature_012.lineart.crease_threshold = 0.0
ob_armature_013.parent = ob_armature_014
ob_armature_013.location = (0.889, 0.003677, 0.0)
ob_armature_013.rotation_euler = (-0.2062, 0.7719, -0.5014)
ob_armature_013.scale = (0.7664, 0.7664, 0.7664)
ob_armature_013.show_in_front = True
ob_armature_013.lineart.crease_threshold = 0.0
ob_armature_014.location = (-0.1401, -0.1317, 0.0)
ob_armature_014.scale = (-0.1256, 0.1256, 0.1256)
ob_armature_014.show_in_front = True
ob_armature_014.lineart.crease_threshold = 0.0
ob_cube_025.parent = ob_armature_017
ob_cube_025.matrix_parent_inverse = Matrix(((3.236e-07, -8.629e-08, -5.43, -2e-07), (5.43, 7.295e-07, 2.414e-07, -3.528), (7.295e-07, -5.43, 8.629e-08, -3.105), (-0.0, -0.0, -0.0, 1.0)))
ob_cube_025.location = (0.5579, -0.5688, 0.0)
ob_cube_025.scale = (-0.09662, -0.05482, -0.05482)
ob_cube_025.lineart.crease_threshold = 0.0
ob_cube_026.parent = ob_armature_016
ob_cube_026.matrix_parent_inverse = Matrix(((3.928e-07, -1.047e-07, -6.591, -3.391e-07), (6.591, 8.855e-07, 2.93e-07, -5.694), (8.855e-07, -6.591, 1.047e-07, -3.733), (-0.0, -0.0, -0.0, 1.0)))
ob_cube_026.location = (0.7881, -0.5688, 0.0)
ob_cube_026.scale = (0.07866, -0.04787, -0.04787)
ob_cube_026.lineart.crease_threshold = 0.0
ob_cube_027.parent = ob_armature_015
ob_cube_027.matrix_parent_inverse = Matrix(((3.928e-07, -1.047e-07, -6.591, -4.209e-07), (6.591, 8.855e-07, 2.93e-07, -7.057), (8.855e-07, -6.591, 1.047e-07, -3.769), (-0.0, -0.0, -0.0, 1.0)))
ob_cube_027.location = (0.9945, -0.5688, 0.0)
ob_cube_027.scale = (-0.07767, -0.03521, -0.03521)
ob_cube_027.lineart.crease_threshold = 0.0
ob_armature_015.parent = ob_armature_016
ob_armature_015.location = (0.9191, 0.0009071, 0.0)
ob_armature_015.rotation_euler = (0.01064, 0.1406, -0.1145)
ob_armature_015.scale = (1.039, 1.039, 1.039)
ob_armature_015.show_in_front = True
ob_armature_015.lineart.crease_threshold = 0.0
ob_armature_016.parent = ob_armature_017
ob_armature_016.location = (0.889, 0.003677, 0.0)
ob_armature_016.rotation_euler = (-0.164, 0.9337, -0.2101)
ob_armature_016.scale = (0.7664, 0.7664, 0.7664)
ob_armature_016.show_in_front = True
ob_armature_016.lineart.crease_threshold = 0.0
ob_armature_017.location = (-0.2078, 0.01881, 0.0)
ob_armature_017.scale = (-0.1256, 0.1256, 0.1256)
ob_armature_017.show_in_front = True
ob_armature_017.lineart.crease_threshold = 0.0
ob_cube_028.parent = ob_armature_020
ob_cube_028.matrix_parent_inverse = Matrix(((3.236e-07, -8.629e-08, -5.43, -2e-07), (5.43, 7.295e-07, 2.414e-07, -3.528), (7.295e-07, -5.43, 8.629e-08, -3.105), (-0.0, -0.0, -0.0, 1.0)))
ob_cube_028.location = (0.5579, -0.5688, 0.0)
ob_cube_028.scale = (-0.09662, -0.05482, -0.05482)
ob_cube_028.lineart.crease_threshold = 0.0
ob_cube_029.parent = ob_armature_019
ob_cube_029.matrix_parent_inverse = Matrix(((3.928e-07, -1.047e-07, -6.591, -3.391e-07), (6.591, 8.855e-07, 2.93e-07, -5.694), (8.855e-07, -6.591, 1.047e-07, -3.733), (-0.0, -0.0, -0.0, 1.0)))
ob_cube_029.location = (0.7881, -0.5688, 0.0)
ob_cube_029.scale = (0.07866, -0.04787, -0.04787)
ob_cube_029.lineart.crease_threshold = 0.0
ob_cube_030.parent = ob_armature_018
ob_cube_030.matrix_parent_inverse = Matrix(((3.928e-07, -1.047e-07, -6.591, -4.209e-07), (6.591, 8.855e-07, 2.93e-07, -7.057), (8.855e-07, -6.591, 1.047e-07, -3.769), (-0.0, -0.0, -0.0, 1.0)))
ob_cube_030.location = (0.9945, -0.5688, 0.0)
ob_cube_030.scale = (-0.07767, -0.03521, -0.03521)
ob_cube_030.lineart.crease_threshold = 0.0
ob_armature_018.parent = ob_armature_019
ob_armature_018.location = (0.9191, 0.0009071, 0.0)
ob_armature_018.rotation_euler = (0.01064, 0.1406, -0.1145)
ob_armature_018.scale = (1.039, 1.039, 1.039)
ob_armature_018.show_in_front = True
ob_armature_018.lineart.crease_threshold = 0.0
ob_armature_019.parent = ob_armature_020
ob_armature_019.location = (0.889, 0.003677, 0.0)
ob_armature_019.rotation_euler = (-0.1725, 1.04, -0.1429)
ob_armature_019.scale = (0.7664, 0.7664, 0.7664)
ob_armature_019.show_in_front = True
ob_armature_019.lineart.crease_threshold = 0.0
ob_armature_020.location = (-0.1251, 0.1354, 0.0)
ob_armature_020.scale = (-0.1256, 0.1256, 0.1256)
ob_armature_020.show_in_front = True
ob_armature_020.lineart.crease_threshold = 0.0

# ---- collection membership
col_collection.objects.link(ob_light)
col_collection.objects.link(ob_camera)
col_collection.objects.link(ob_cube_001)
col_collection.objects.link(ob_cube)
col_collection.objects.link(ob_cube_002)
col_collection.objects.link(ob_cube_003)
col_collection.objects.link(ob_cube_004)
col_collection.objects.link(ob_cube_005)
col_collection.objects.link(ob_cube_006)
col_collection.objects.link(ob_cube_007)
col_collection.objects.link(ob_cube_008)
col_collection.objects.link(ob_cube_009)
col_collection.objects.link(ob_cube_010)
col_collection.objects.link(ob_cube_011)
col_collection.objects.link(ob_cube_012)
col_collection.objects.link(ob_armature)
col_collection.objects.link(ob_armature_001)
col_collection.objects.link(ob_armature_002)
col_collection.objects.link(ob_cube_013)
col_collection.objects.link(ob_cube_014)
col_collection.objects.link(ob_cube_015)
col_collection.objects.link(ob_armature_003)
col_collection.objects.link(ob_armature_004)
col_collection.objects.link(ob_armature_005)
col_collection.objects.link(ob_cube_016)
col_collection.objects.link(ob_cube_017)
col_collection.objects.link(ob_cube_018)
col_collection.objects.link(ob_armature_006)
col_collection.objects.link(ob_armature_007)
col_collection.objects.link(ob_armature_008)
col_collection.objects.link(ob_cube_019)
col_collection.objects.link(ob_cube_020)
col_collection.objects.link(ob_cube_021)
col_collection.objects.link(ob_armature_009)
col_collection.objects.link(ob_armature_010)
col_collection.objects.link(ob_armature_011)
col_collection.objects.link(ob_cube_022)
col_collection.objects.link(ob_cube_023)
col_collection.objects.link(ob_cube_024)
col_collection.objects.link(ob_armature_012)
col_collection.objects.link(ob_armature_013)
col_collection.objects.link(ob_armature_014)
col_collection.objects.link(ob_cube_025)
col_collection.objects.link(ob_cube_026)
col_collection.objects.link(ob_cube_027)
col_collection.objects.link(ob_armature_015)
col_collection.objects.link(ob_armature_016)
col_collection.objects.link(ob_armature_017)
col_collection.objects.link(ob_cube_028)
col_collection.objects.link(ob_cube_029)
col_collection.objects.link(ob_cube_030)
col_collection.objects.link(ob_armature_018)
col_collection.objects.link(ob_armature_019)
col_collection.objects.link(ob_armature_020)

# ---- scene / render settings (as saved in the file)
scene.camera = ob_camera
scene.frame_start = 1; scene.frame_end = 250; scene.frame_set(1)
scene.render.engine = 'BLENDER_EEVEE_NEXT'
scene.cycles.use_denoising = False
scene.cycles.samples = 128
scene.cycles.sampling_pattern = 'TABULATED_SOBOL'
scene.cycles.use_adaptive_sampling = False
scene.cycles.use_light_tree = False
scene.view_settings.view_transform = 'Filmic'
bpy.context.view_layer.update()
